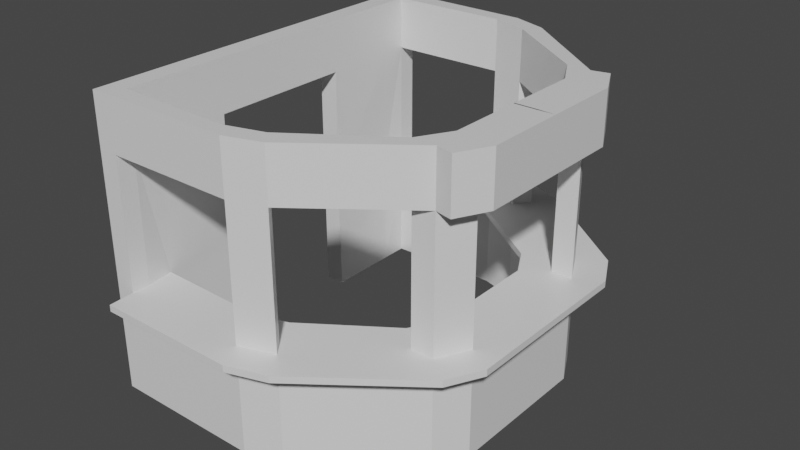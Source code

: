 # Source: informes_gareta.blend  (saved by Blender 2.93.21; exported with 4.5.12 LTS)
import bpy
from mathutils import Matrix  # noqa: F401  (used for matrix-valued properties, if any)

bpy.ops.wm.read_factory_settings(use_empty=True)
scene = bpy.context.scene
scene.name = 'Scene'

# ---- collections
col_collection = bpy.data.collections.new('Collection'); scene.collection.children.link(col_collection)

# ---- materials (node trees are filled in below, after node groups)
mat_material = bpy.data.materials.new('Material')
mat_material.alpha_threshold = 0.0
mat_material.use_transparent_shadow = False
mat_material.line_color = (0.0, 0.0, 0.0, 1.0)

# ---- material node trees
mat_material.use_nodes = True; mat_material.node_tree.nodes.clear()
_N = mat_material.node_tree.nodes; _L = mat_material.node_tree.links
n0 = _N.new('ShaderNodeOutputMaterial'); n0.name = 'Material Output'; n0.location = (300, 300)
n1 = _N.new('ShaderNodeBsdfPrincipled'); n1.name = 'Principled BSDF'; n1.location = (10, 300)
n1.distribution = 'GGX'
n1.subsurface_method = 'BURLEY'
n1.inputs[2].default_value = 0.4
n1.inputs[3].default_value = 1.45
n1.inputs[27].default_value = (0.0, 0.0, 0.0, 1.0)
n1.inputs[28].default_value = 1.0
_L.new(n1.outputs[0], n0.inputs[0])
n0.is_active_output = True

# ---- world
world_world = bpy.data.worlds.new('World'); scene.world = world_world
world_world.use_nodes = True; world_world.node_tree.nodes.clear()
_N = world_world.node_tree.nodes; _L = world_world.node_tree.links
n0 = _N.new('ShaderNodeOutputWorld'); n0.name = 'World Output'; n0.location = (300, 300)
n1 = _N.new('ShaderNodeBackground'); n1.name = 'Background'; n1.location = (10, 300)
n1.inputs[0].default_value = (0.05088, 0.05088, 0.05088, 1.0)
_L.new(n1.outputs[0], n0.inputs[0])
n0.is_active_output = True
world_world.color = (0.05088, 0.05088, 0.05088)
world_world.use_sun_shadow = False
world_world.sun_shadow_jitter_overblur = 0.0

# ---- meshes
me_cube = bpy.data.meshes.new('Cube')
me_cube.from_pydata([(-1.0, -3.451, 1.023), (-1.0, -3.808, 1.023), (4.903, -1.548, 4.78), (4.587, -2.168, 4.78), (-1.0, -3.451, 1.153), (-1.0, -3.451, -0.9829), (-1.0, -3.808, 1.153), (-1.0, -3.808, -0.9829), (4.588, -2.167, 3.744), (4.903, -1.548, 3.744), (4.903, 0.0, 4.78), (4.903, 0.0, 3.744), (4.139, 0.0, 1.153), (4.139, 0.0, -0.9829), (4.567, 0.0, 1.153), (4.567, 0.0, -0.9829), (-1.398, -3.808, 4.78), (-1.0, -3.808, 3.743), (-1.398, -3.451, 4.78), (-1.0, -3.451, 3.743), (-1.398, -3.808, 3.743), (-1.398, -3.451, 3.743), (4.139, 0.01287, 3.743), (4.567, 0.01287, 3.743), (-1.398, -3.451, 1.153), (-1.0, -3.808, 4.78), (-1.398, -3.808, 1.153), (-1.0, -3.451, 4.78), (-1.398, -3.808, -0.9829), (-1.398, -3.451, -0.9829), (4.139, 0.01287, 4.78), (4.567, 0.01287, 4.78), (1.341, -3.496, 1.153), (2.055, -3.287, 1.153), (2.055, -3.287, -0.9829), (1.339, -3.496, -0.9829), (2.296, -3.574, 1.153), (1.6, -3.804, 1.153), (1.598, -3.804, -0.9829), (2.296, -3.574, -0.9829), (3.797, -2.083, 1.153), (4.139, -1.468, 1.153), (4.139, -1.468, -0.9829), (3.795, -2.085, -0.9829), (4.567, -1.468, 1.153), (4.252, -2.087, 1.153), (4.251, -2.087, -0.9829), (4.567, -1.468, -0.9829), (2.296, -3.574, 3.743), (1.6, -3.804, 3.743), (2.055, -3.287, 3.743), (1.341, -3.496, 3.743), (3.797, -2.083, 3.743), (4.139, -1.468, 3.743), (4.567, -1.468, 3.743), (4.252, -2.087, 3.743), (1.598, -3.804, 4.78), (2.296, -3.574, 4.78), (1.339, -3.496, 4.78), (2.055, -3.287, 4.78), (4.139, -1.468, 4.78), (3.795, -2.085, 4.78), (4.251, -2.087, 4.78), (4.567, -1.468, 4.78), (4.139, 0.0, 1.023), (4.567, 0.0, 1.023), (-1.398, -3.451, 1.023), (-1.398, -3.808, 1.023), (2.055, -3.287, 1.023), (1.341, -3.496, 1.023), (1.599, -3.804, 1.023), (2.296, -3.574, 1.023), (4.139, -1.468, 1.023), (3.797, -2.083, 1.023), (4.252, -2.087, 1.023), (4.567, -1.468, 1.023), (5.068, 0.0, 1.153), (5.068, 0.0, 1.023), (-0.9743, -4.32, 1.023), (-0.9743, -4.32, 1.153), (2.604, -4.065, 1.153), (1.847, -4.315, 1.153), (2.604, -4.065, 1.023), (5.068, -1.779, 1.153), (4.726, -2.451, 1.153), (5.068, -1.779, 1.023), (1.847, -4.315, 1.023), (4.726, -2.451, 1.023), (3.67, 0.0, 1.153), (3.67, 0.0, 1.023), (-1.053, -2.921, 1.153), (-1.053, -2.921, 1.023), (-1.398, -2.937, -0.9829), (1.099, -2.962, 1.153), (1.755, -2.77, 1.153), (1.098, -2.962, 1.023), (3.356, -1.664, 1.153), (3.67, -1.098, 1.153), (3.356, -1.664, 1.023), (-1.0, -2.937, -0.9829), (1.755, -2.77, 1.023), (3.67, -1.098, 1.023), (-1.0, 0.0, 3.743), (-1.398, 0.0, 4.78), (-1.0, 0.0, 4.78), (-1.398, 0.0, 3.743), (-1.398, -2.925, 1.041), (-1.0, -1.456, 3.743), (-1.0, -2.913, 4.78), (-1.0, -2.913, 3.743), (-1.398, -2.913, 3.743), (-1.398, -2.925, 1.16), (-1.398, -2.913, 4.78), (-1.398, -1.469, -0.9829), (-1.0, -1.469, -0.9829), (-1.398, -1.463, 1.047), (-1.398, -1.456, 3.743), (-1.0, -1.456, 4.78), (-1.398, -1.463, 1.195), (-1.398, -1.456, 4.78), (-1.026, -1.46, 1.201), (-1.026, -1.46, 1.047)], [], [(47, 42, 13, 15), (39, 34, 43, 46), (1, 6, 26, 67), (21, 20, 16, 18), (6, 1, 78, 79), (24, 26, 20, 21), (71, 39, 46, 74), (22, 53, 60, 30), (67, 26, 24, 66), (75, 47, 15, 65), (6, 17, 20, 26), (58, 27, 25, 56), (52, 50, 59, 61), (5, 35, 38, 7), (33, 40, 96, 94), (17, 49, 56, 25), (14, 12, 41, 44), (59, 57, 62, 61), (60, 63, 31, 30), (17, 25, 16, 20), (5, 7, 28, 29), (48, 55, 62, 57), (63, 62, 3, 2), (23, 22, 30, 31), (51, 19, 27, 58), (68, 34, 35, 69), (70, 38, 39, 71), (38, 35, 34, 39), (72, 42, 43, 73), (74, 46, 47, 75), (46, 43, 42, 47), (59, 50, 51, 58), (44, 54, 55, 45), (49, 37, 36, 48), (40, 52, 53, 41), (50, 33, 32, 51), (58, 56, 57, 59), (61, 62, 63, 60), (62, 55, 8, 3), (60, 53, 52, 61), (48, 57, 56, 49), (72, 73, 98, 101), (25, 27, 18, 16), (37, 32, 4, 6), (49, 51, 32, 37), (19, 17, 6, 4), (49, 17, 19, 51), (50, 48, 36, 33), (36, 45, 40, 33), (48, 50, 52, 55), (55, 52, 40, 45), (54, 44, 41, 53), (54, 53, 22, 23), (9, 11, 10, 2), (3, 8, 9, 2), (31, 63, 2, 10), (23, 31, 10, 11), (55, 54, 9, 8), (54, 23, 11, 9), (34, 68, 73, 43), (36, 37, 81, 80), (40, 41, 97, 96), (75, 65, 77, 85), (42, 72, 64, 13), (5, 0, 69, 35), (44, 45, 84, 83), (28, 67, 66, 29), (1, 70, 86, 78), (38, 70, 1, 7), (7, 1, 67, 28), (41, 12, 88, 97), (86, 81, 79, 78), (84, 87, 85, 83), (81, 86, 82, 80), (83, 85, 77, 76), (80, 82, 87, 84), (74, 75, 85, 87), (45, 36, 80, 84), (71, 74, 87, 82), (37, 6, 79, 81), (14, 44, 83, 76), (102, 107, 116, 105), (70, 71, 82, 86), (91, 90, 93, 95), (101, 97, 88, 89), (100, 94, 96, 98), (97, 101, 98, 96), (94, 100, 95, 93), (117, 107, 102, 104), (68, 69, 95, 100), (0, 5, 99, 91), (64, 72, 101, 89), (69, 0, 91, 95), (32, 33, 94, 93), (4, 32, 93, 90), (73, 68, 100, 98), (121, 114, 113, 115), (119, 117, 104, 103), (115, 118, 120, 121), (116, 119, 103, 105), (5, 29, 92, 99), (29, 66, 106, 92), (21, 18, 112, 110), (19, 4, 90, 109), (18, 27, 108, 112), (24, 21, 110, 111), (27, 19, 109, 108), (24, 111, 106, 66), (116, 107, 120, 118), (91, 121, 120, 90), (106, 111, 118, 115), (110, 112, 119, 116), (109, 90, 120, 107), (112, 108, 117, 119), (111, 110, 116, 118), (91, 99, 114, 121), (99, 92, 113, 114), (108, 109, 107, 117), (92, 106, 115, 113)])
_uv = me_cube.uv_layers.new(name='UVMap')
_uv.uv.foreach_set('vector', [0.375, 0.75, 0.375, 0.5, 0.375, 0.5, 0.375, 0.75, 0.375, 0.75, 0.375, 0.5, 0.375, 0.5, 0.375, 0.75, 0.6098, 1.0, 0.625, 1.0, 0.625, 1.0, 0.6098, 1.0, 0.625, 0.25, 0.625, 0.0, 0.625, 0.0, 0.625, 0.25, 0.625, 1.0, 0.6098, 1.0, 0.6098, 1.0, 0.625, 1.0, 0.625, 0.25, 0.625, 0.0, 0.625, 0.0, 0.625, 0.25, 0.6098, 0.75, 0.375, 0.75, 0.375, 0.75, 0.6098, 0.75, 0.625, 0.5, 0.625, 0.5, 0.625, 0.5, 0.625, 0.5, 0.6098, 0.0, 0.625, 0.0, 0.625, 0.25, 0.6098, 0.25, 0.6098, 0.75, 0.375, 0.75, 0.375, 0.75, 0.6098, 0.75, 0.0, 0.0, 0.0, 0.0, 0.0, 0.0, 0.0, 0.0, 0.6617, 0.5, 0.875, 0.5, 0.875, 0.75, 0.6581, 0.75, 0.625, 0.5, 0.625, 0.5, 0.625, 0.5, 0.625, 0.5, 0.125, 0.5, 0.3383, 0.5, 0.3419, 0.75, 0.125, 0.75, 0.625, 0.5, 0.625, 0.5, 0.625, 0.5, 0.625, 0.5, 0.625, 1.0, 0.625, 0.783, 0.625, 0.7831, 0.625, 1.0, 0.625, 0.75, 0.625, 0.5, 0.625, 0.5, 0.625, 0.75, 0.625, 0.5, 0.625, 0.75, 0.625, 0.75, 0.625, 0.5, 0.625, 0.5, 0.625, 0.75, 0.625, 0.75, 0.625, 0.5, 0.625, 1.0, 0.625, 1.0, 0.625, 1.0, 0.625, 1.0, 0.125, 0.5, 0.125, 0.75, 0.125, 0.75, 0.125, 0.5, 0.625, 0.75, 0.625, 0.75, 0.625, 0.75, 0.625, 0.75, 0.625, 0.75, 0.625, 0.75, 0.625, 0.75, 0.625, 0.75, 0.0, 0.0, 0.0, 0.0, 0.0, 0.0, 0.0, 0.0, 0.625, 0.4634, 0.625, 0.25, 0.625, 0.25, 0.625, 0.4633, 0.6098, 0.5, 0.375, 0.5, 0.375, 0.4633, 0.6098, 0.4634, 0.6098, 0.783, 0.375, 0.7831, 0.375, 0.75, 0.6098, 0.75, 0.3419, 0.75, 0.3383, 0.5, 0.375, 0.5, 0.375, 0.75, 0.6098, 0.5, 0.375, 0.5, 0.375, 0.5, 0.6098, 0.5, 0.6098, 0.75, 0.375, 0.75, 0.375, 0.75, 0.6098, 0.75, 0.375, 0.75, 0.375, 0.5, 0.375, 0.5, 0.375, 0.75, 0.625, 0.5, 0.625, 0.5, 0.625, 0.4634, 0.625, 0.4633, 0.625, 0.75, 0.625, 0.75, 0.625, 0.75, 0.625, 0.75, 0.625, 0.783, 0.625, 0.783, 0.625, 0.75, 0.625, 0.75, 0.625, 0.5, 0.625, 0.5, 0.625, 0.5, 0.625, 0.5, 0.625, 0.5, 0.625, 0.5, 0.625, 0.4634, 0.625, 0.4634, 0.6617, 0.5, 0.6581, 0.75, 0.625, 0.75, 0.625, 0.5, 0.625, 0.5, 0.625, 0.75, 0.625, 0.75, 0.625, 0.5, 0.625, 0.75, 0.625, 0.75, 0.625, 0.75, 0.625, 0.75, 0.625, 0.5, 0.625, 0.5, 0.625, 0.5, 0.625, 0.5, 0.625, 0.75, 0.625, 0.75, 0.625, 0.7831, 0.625, 0.783, 0.6098, 0.5, 0.6098, 0.5, 0.6098, 0.5, 0.6098, 0.5, 0.875, 0.75, 0.875, 0.5, 0.875, 0.5, 0.875, 0.75, 0.625, 0.783, 0.625, 0.4634, 0.625, 0.25, 0.625, 1.0, 0.625, 0.783, 0.625, 0.4634, 0.625, 0.4634, 0.625, 0.783, 0.0, 0.0, 0.0, 0.0, 0.0, 0.0, 0.625, 0.25, 0.625, 0.783, 0.625, 1.0, 0.0, 0.0, 0.625, 0.4634, 0.625, 0.5, 0.625, 0.75, 0.625, 0.75, 0.625, 0.5, 0.625, 0.75, 0.625, 0.75, 0.625, 0.5, 0.625, 0.5, 0.625, 0.75, 0.625, 0.5, 0.625, 0.5, 0.625, 0.75, 0.625, 0.75, 0.625, 0.5, 0.625, 0.5, 0.625, 0.75, 0.625, 0.75, 0.625, 0.75, 0.625, 0.5, 0.625, 0.5, 0.625, 0.75, 0.625, 0.5, 0.0, 0.0, 0.625, 0.75, 0.625, 0.75, 0.625, 0.75, 0.625, 0.75, 0.625, 0.75, 0.625, 0.75, 0.625, 0.75, 0.625, 0.75, 0.625, 0.75, 0.625, 0.75, 0.625, 0.75, 0.625, 0.75, 0.625, 0.75, 0.0, 0.0, 0.0, 0.0, 0.0, 0.0, 0.0, 0.0, 0.625, 0.75, 0.625, 0.75, 0.625, 0.75, 0.625, 0.75, 0.625, 0.75, 0.625, 0.75, 0.625, 0.75, 0.625, 0.75, 0.375, 0.5, 0.6098, 0.5, 0.6098, 0.5, 0.375, 0.5, 0.625, 0.75, 0.625, 0.783, 0.625, 0.783, 0.625, 0.75, 0.625, 0.5, 0.625, 0.5, 0.625, 0.5, 0.625, 0.5, 0.6098, 0.75, 0.6098, 0.75, 0.6098, 0.75, 0.6098, 0.75, 0.375, 0.5, 0.6098, 0.5, 0.6098, 0.5, 0.375, 0.5, 0.375, 0.25, 0.6098, 0.25, 0.6098, 0.4634, 0.375, 0.4633, 0.625, 0.75, 0.625, 0.75, 0.625, 0.75, 0.625, 0.75, 0.375, 0.0, 0.6098, 0.0, 0.6098, 0.25, 0.375, 0.25, 0.6098, 1.0, 0.6098, 0.783, 0.6098, 0.783, 0.6098, 1.0, 0.375, 0.7831, 0.6098, 0.783, 0.6098, 1.0, 0.375, 1.0, 0.375, 1.0, 0.6098, 1.0, 0.6098, 1.0, 0.375, 1.0, 0.625, 0.5, 0.625, 0.5, 0.625, 0.5, 0.625, 0.5, 0.6098, 0.783, 0.625, 0.783, 0.625, 1.0, 0.6098, 1.0, 0.625, 0.75, 0.6098, 0.75, 0.6098, 0.75, 0.625, 0.75, 0.625, 0.783, 0.6098, 0.783, 0.6098, 0.75, 0.625, 0.75, 0.625, 0.75, 0.6098, 0.75, 0.6098, 0.75, 0.625, 0.75, 0.625, 0.75, 0.6098, 0.75, 0.6098, 0.75, 0.625, 0.75, 0.6098, 0.75, 0.6098, 0.75, 0.6098, 0.75, 0.6098, 0.75, 0.625, 0.75, 0.625, 0.75, 0.625, 0.75, 0.625, 0.75, 0.6098, 0.75, 0.6098, 0.75, 0.6098, 0.75, 0.6098, 0.75, 0.625, 0.783, 0.625, 1.0, 0.625, 1.0, 0.625, 0.783, 0.625, 0.75, 0.625, 0.75, 0.625, 0.75, 0.625, 0.75, 0.625, 0.25, 0.625, 0.25, 0.625, 0.25, 0.625, 0.25, 0.6098, 0.783, 0.6098, 0.75, 0.6098, 0.75, 0.6098, 0.783, 0.6098, 0.25, 0.625, 0.25, 0.625, 0.4634, 0.6098, 0.4634, 0.6098, 0.5, 0.625, 0.5, 0.625, 0.5, 0.6098, 0.5, 0.6098, 0.5, 0.625, 0.5, 0.625, 0.5, 0.6098, 0.5, 0.625, 0.5, 0.6098, 0.5, 0.6098, 0.5, 0.625, 0.5, 0.625, 0.5, 0.6098, 0.5, 0.6098, 0.4634, 0.625, 0.4634, 0.625, 0.25, 0.625, 0.25, 0.625, 0.25, 0.625, 0.25, 0.6098, 0.5, 0.6098, 0.4634, 0.6098, 0.4634, 0.6098, 0.5, 0.6098, 0.25, 0.375, 0.25, 0.375, 0.25, 0.6098, 0.25, 0.6098, 0.5, 0.6098, 0.5, 0.6098, 0.5, 0.6098, 0.5, 0.6098, 0.4634, 0.6098, 0.25, 0.6098, 0.25, 0.6098, 0.4634, 0.625, 0.4634, 0.625, 0.5, 0.625, 0.5, 0.625, 0.4634, 0.625, 0.25, 0.625, 0.4634, 0.625, 0.4634, 0.625, 0.25, 0.6098, 0.5, 0.6098, 0.5, 0.6098, 0.5, 0.6098, 0.5, 0.6098, 0.25, 0.375, 0.25, 0.125, 0.5, 0.6098, 0.25, 0.875, 0.5, 0.875, 0.5, 0.875, 0.5, 0.875, 0.5, 0.6098, 0.25, 0.625, 0.25, 0.625, 0.25, 0.6098, 0.25, 0.625, 0.25, 0.625, 0.25, 0.625, 0.25, 0.625, 0.25, 0.125, 0.5, 0.125, 0.5, 0.125, 0.5, 0.125, 0.5, 0.375, 0.25, 0.6098, 0.25, 0.6098, 0.25, 0.375, 0.25, 0.625, 0.25, 0.625, 0.25, 0.625, 0.25, 0.625, 0.25, 0.0, 0.0, 0.625, 0.25, 0.625, 0.25, 0.0, 0.0, 0.875, 0.5, 0.875, 0.5, 0.875, 0.5, 0.875, 0.5, 0.625, 0.25, 0.625, 0.25, 0.625, 0.25, 0.625, 0.25, 0.625, 0.25, 0.625, 0.25, 0.625, 0.25, 0.625, 0.25, 0.625, 0.25, 0.625, 0.25, 0.6098, 0.25, 0.6098, 0.25, 0.625, 0.25, 0.0, 0.0, 0.625, 0.25, 0.625, 0.25, 0.6098, 0.25, 0.6098, 0.25, 0.625, 0.25, 0.625, 0.25, 0.6098, 0.25, 0.625, 0.25, 0.625, 0.25, 0.6098, 0.25, 0.625, 0.25, 0.625, 0.25, 0.625, 0.25, 0.625, 0.25, 0.0, 0.0, 0.625, 0.25, 0.625, 0.25, 0.0, 0.0, 0.875, 0.5, 0.875, 0.5, 0.875, 0.5, 0.875, 0.5, 0.625, 0.25, 0.625, 0.25, 0.625, 0.25, 0.625, 0.25, 0.6098, 0.25, 0.375, 0.25, 0.375, 0.25, 0.6098, 0.25, 0.125, 0.5, 0.125, 0.5, 0.125, 0.5, 0.125, 0.5, 0.625, 0.25, 0.625, 0.25, 0.625, 0.25, 0.625, 0.25, 0.375, 0.25, 0.6098, 0.25, 0.6098, 0.25, 0.375, 0.25])
me_cube.materials.append(mat_material)
me_cube.use_remesh_preserve_volume = False
me_cube.use_remesh_preserve_attributes = False
me_cube.use_mirror_vertex_groups = False
me_cube.update()

# ---- objects
ob_cube = bpy.data.objects.new('Cube', me_cube)

# ---- transforms, parenting, visibility, modifiers, constraints
ob_cube.location = (0.0, 0.0, 0.0)
ob_cube.lock_rotations_4d = False
ob_cube.empty_display_type = 'ARROWS'
ob_cube.lineart.crease_threshold = 0.0
_m = ob_cube.modifiers.new('Simetrizar', 'MIRROR')
_m.use_axis = (False, True, False)
_m.use_clip = True

# ---- collection membership
col_collection.objects.link(ob_cube)

# ---- scene / render settings (as saved in the file)
scene.frame_start = 1; scene.frame_end = 250; scene.frame_set(1)
scene.render.engine = 'BLENDER_EEVEE_NEXT'
scene.cycles.use_denoising = False
scene.cycles.samples = 128
scene.cycles.sampling_pattern = 'TABULATED_SOBOL'
scene.cycles.use_adaptive_sampling = False
scene.cycles.use_light_tree = False
scene.view_settings.view_transform = 'Filmic'
bpy.context.view_layer.update()

# ---- added for rendering (the .blend has no active camera and no usable light): camera, sun
cam_auto = bpy.data.cameras.new('AutoCamera')
cam_auto.lens = 50.0
cam_auto.sensor_width = 36.0
cam_auto.clip_end = 1000.0
ob_auto_camera = bpy.data.objects.new('AutoCamera', cam_auto)
scene.collection.objects.link(ob_auto_camera)
ob_auto_camera.location = (13.1546, -13.583, 10.954)
ob_auto_camera.rotation_euler = (1.09748, -7.21219e-08, 0.694738)
scene.camera = ob_auto_camera
light_auto_sun = bpy.data.lights.new('AutoSun', 'SUN')
light_auto_sun.energy = 3.0
light_auto_sun.angle = 0.0523599
ob_auto_sun = bpy.data.objects.new('AutoSun', light_auto_sun)
scene.collection.objects.link(ob_auto_sun)
ob_auto_sun.rotation_euler = (0.872665, 0.174533, 0.523599)
bpy.context.view_layer.update()
